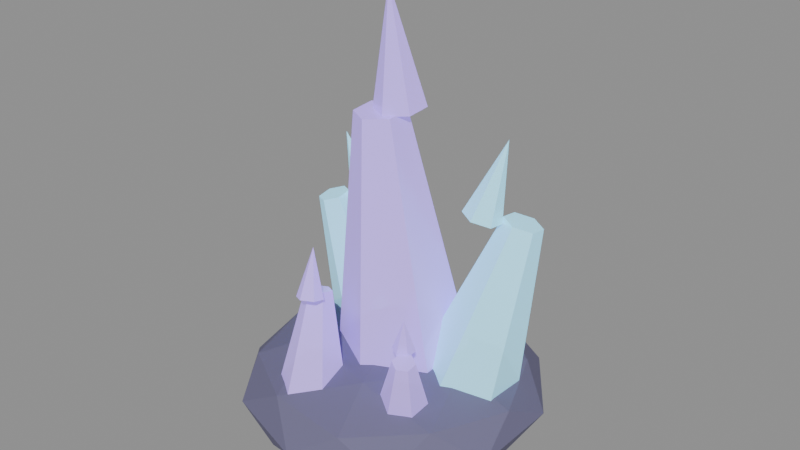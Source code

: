 # Source: crystal.blend  (saved by Blender 4.5.90; exported with 4.5.12 LTS)
import bpy
from mathutils import Matrix  # noqa: F401  (used for matrix-valued properties, if any)

bpy.ops.wm.read_factory_settings(use_empty=True)
scene = bpy.context.scene
scene.name = 'Scene'

# ---- materials (node trees are filled in below, after node groups)
mat_crystalviolet = bpy.data.materials.new('CrystalViolet')
mat_crystalcyan = bpy.data.materials.new('CrystalCyan')
mat_starrock = bpy.data.materials.new('StarRock')

# ---- material node trees
mat_crystalviolet.use_nodes = True; mat_crystalviolet.node_tree.nodes.clear()
_N = mat_crystalviolet.node_tree.nodes; _L = mat_crystalviolet.node_tree.links
n0 = _N.new('ShaderNodeBsdfPrincipled'); n0.name = 'Principled BSDF'; n0.location = (-200, 100)
n0.inputs[0].default_value = (0.55, 0.4, 0.95, 1.0)
n0.inputs[1].default_value = 0.1
n0.inputs[2].default_value = 0.18
n0.inputs[4].default_value = 0.92
n0.inputs[27].default_value = (0.45, 0.3, 1.0, 1.0)
n0.inputs[28].default_value = 0.55
n1 = _N.new('ShaderNodeOutputMaterial'); n1.name = 'Material Output'; n1.location = (200, 100)
_L.new(n0.outputs[0], n1.inputs[0])
n1.is_active_output = True
mat_crystalcyan.use_nodes = True; mat_crystalcyan.node_tree.nodes.clear()
_N = mat_crystalcyan.node_tree.nodes; _L = mat_crystalcyan.node_tree.links
n0 = _N.new('ShaderNodeBsdfPrincipled'); n0.name = 'Principled BSDF'; n0.location = (-200, 100)
n0.inputs[0].default_value = (0.4, 0.85, 1.0, 1.0)
n0.inputs[1].default_value = 0.1
n0.inputs[2].default_value = 0.18
n0.inputs[4].default_value = 0.92
n0.inputs[27].default_value = (0.3, 0.75, 1.0, 1.0)
n0.inputs[28].default_value = 0.55
n1 = _N.new('ShaderNodeOutputMaterial'); n1.name = 'Material Output'; n1.location = (200, 100)
_L.new(n0.outputs[0], n1.inputs[0])
n1.is_active_output = True
mat_starrock.use_nodes = True; mat_starrock.node_tree.nodes.clear()
_N = mat_starrock.node_tree.nodes; _L = mat_starrock.node_tree.links
n0 = _N.new('ShaderNodeBsdfPrincipled'); n0.name = 'Principled BSDF'; n0.location = (-200, 100)
n0.inputs[0].default_value = (0.16, 0.15, 0.26, 1.0)
n0.inputs[1].default_value = 0.1
n0.inputs[2].default_value = 0.85
n1 = _N.new('ShaderNodeOutputMaterial'); n1.name = 'Material Output'; n1.location = (200, 100)
_L.new(n0.outputs[0], n1.inputs[0])
n1.is_active_output = True

# ---- meshes
me_cone = bpy.data.meshes.new('Cone')
me_cone.from_pydata([(0.0, 0.34, -0.684), (0.0, 0.1156, 0.684), (0.2944, 0.17, -0.684), (0.1001, 0.0578, 0.684), (0.2944, -0.17, -0.684), (0.1001, -0.0578, 0.684), (0.0, -0.34, -0.684), (0.0, -0.1156, 0.684), (-0.2944, -0.17, -0.684), (-0.1001, -0.0578, 0.684), (-0.2944, 0.17, -0.684), (-0.1001, 0.0578, 0.684)], [], [(0, 1, 3, 2), (2, 3, 5, 4), (4, 5, 7, 6), (6, 7, 9, 8), (3, 1, 11, 9, 7, 5), (8, 9, 11, 10), (10, 11, 1, 0), (0, 2, 4, 6, 8, 10)])
_uv = me_cone.uv_layers.new(name='UVMap')
_uv.uv.foreach_set('vector', [1.0, 0.5, 1.0, 1.0, 0.8333, 1.0, 0.8333, 0.5, 0.8333, 0.5, 0.8333, 1.0, 0.6667, 1.0, 0.6667, 0.5, 0.6667, 0.5, 0.6667, 1.0, 0.5, 1.0, 0.5, 0.5, 0.5, 0.5, 0.5, 1.0, 0.3333, 1.0, 0.3333, 0.5, 0.4578, 0.37, 0.25, 0.49, 0.04215, 0.37, 0.04215, 0.13, 0.25, 0.01, 0.4578, 0.13, 0.3333, 0.5, 0.3333, 1.0, 0.1667, 1.0, 0.1667, 0.5, 0.1667, 0.5, 0.1667, 1.0, -8.941e-08, 1.0, -8.941e-08, 0.5, 0.75, 0.49, 0.9578, 0.37, 0.9578, 0.13, 0.75, 0.01, 0.5422, 0.13, 0.5422, 0.37])
me_cone.materials.append(mat_crystalviolet)
me_cone.update()
me_cone_001 = bpy.data.meshes.new('Cone.001')
me_cone_001.from_pydata([(0.0, 0.1156, -0.266), (0.1001, 0.0578, -0.266), (0.1001, -0.0578, -0.266), (0.0, -0.1156, -0.266), (-0.1001, -0.0578, -0.266), (-0.1001, 0.0578, -0.266), (0.0, 0.0, 0.266)], [], [(0, 6, 1), (1, 6, 2), (2, 6, 3), (3, 6, 4), (0, 1, 2, 3, 4, 5), (4, 6, 5), (5, 6, 0)])
_uv = me_cone_001.uv_layers.new(name='UVMap')
_uv.uv.foreach_set('vector', [0.25, 0.49, 0.25, 0.25, 0.4578, 0.37, 0.4578, 0.37, 0.25, 0.25, 0.4578, 0.13, 0.4578, 0.13, 0.25, 0.25, 0.25, 0.01, 0.25, 0.01, 0.25, 0.25, 0.04215, 0.13, 0.75, 0.49, 0.9578, 0.37, 0.9578, 0.13, 0.75, 0.01, 0.5422, 0.13, 0.5422, 0.37, 0.04215, 0.13, 0.25, 0.25, 0.04215, 0.37, 0.04215, 0.37, 0.25, 0.25, 0.25, 0.49])
me_cone_001.materials.append(mat_crystalviolet)
me_cone_001.update()
me_cone_002 = bpy.data.meshes.new('Cone.002')
me_cone_002.from_pydata([(0.0, 0.26, -0.468), (0.0, 0.0884, 0.468), (0.2252, 0.13, -0.468), (0.07656, 0.0442, 0.468), (0.2252, -0.13, -0.468), (0.07656, -0.0442, 0.468), (0.0, -0.26, -0.468), (0.0, -0.0884, 0.468), (-0.2252, -0.13, -0.468), (-0.07656, -0.0442, 0.468), (-0.2252, 0.13, -0.468), (-0.07656, 0.0442, 0.468)], [], [(0, 1, 3, 2), (2, 3, 5, 4), (4, 5, 7, 6), (6, 7, 9, 8), (3, 1, 11, 9, 7, 5), (8, 9, 11, 10), (10, 11, 1, 0), (0, 2, 4, 6, 8, 10)])
_uv = me_cone_002.uv_layers.new(name='UVMap')
_uv.uv.foreach_set('vector', [1.0, 0.5, 1.0, 1.0, 0.8333, 1.0, 0.8333, 0.5, 0.8333, 0.5, 0.8333, 1.0, 0.6667, 1.0, 0.6667, 0.5, 0.6667, 0.5, 0.6667, 1.0, 0.5, 1.0, 0.5, 0.5, 0.5, 0.5, 0.5, 1.0, 0.3333, 1.0, 0.3333, 0.5, 0.4578, 0.37, 0.25, 0.49, 0.04215, 0.37, 0.04215, 0.13, 0.25, 0.01, 0.4578, 0.13, 0.3333, 0.5, 0.3333, 1.0, 0.1667, 1.0, 0.1667, 0.5, 0.1667, 0.5, 0.1667, 1.0, -8.941e-08, 1.0, -8.941e-08, 0.5, 0.75, 0.49, 0.9578, 0.37, 0.9578, 0.13, 0.75, 0.01, 0.5422, 0.13, 0.5422, 0.37])
me_cone_002.materials.append(mat_crystalcyan)
me_cone_002.update()
me_cone_003 = bpy.data.meshes.new('Cone.003')
me_cone_003.from_pydata([(0.0, 0.0884, -0.182), (0.07656, 0.0442, -0.182), (0.07656, -0.0442, -0.182), (0.0, -0.0884, -0.182), (-0.07656, -0.0442, -0.182), (-0.07656, 0.0442, -0.182), (0.0, 0.0, 0.182)], [], [(0, 6, 1), (1, 6, 2), (2, 6, 3), (3, 6, 4), (0, 1, 2, 3, 4, 5), (4, 6, 5), (5, 6, 0)])
_uv = me_cone_003.uv_layers.new(name='UVMap')
_uv.uv.foreach_set('vector', [0.25, 0.49, 0.25, 0.25, 0.4578, 0.37, 0.4578, 0.37, 0.25, 0.25, 0.4578, 0.13, 0.4578, 0.13, 0.25, 0.25, 0.25, 0.01, 0.25, 0.01, 0.25, 0.25, 0.04215, 0.13, 0.75, 0.49, 0.9578, 0.37, 0.9578, 0.13, 0.75, 0.01, 0.5422, 0.13, 0.5422, 0.37, 0.04215, 0.13, 0.25, 0.25, 0.04215, 0.37, 0.04215, 0.37, 0.25, 0.25, 0.25, 0.49])
me_cone_003.materials.append(mat_crystalcyan)
me_cone_003.update()
me_cone_004 = bpy.data.meshes.new('Cone.004')
me_cone_004.from_pydata([(0.0, 0.22, -0.396), (0.0, 0.0748, 0.396), (0.1905, 0.11, -0.396), (0.06478, 0.0374, 0.396), (0.1905, -0.11, -0.396), (0.06478, -0.0374, 0.396), (0.0, -0.22, -0.396), (0.0, -0.0748, 0.396), (-0.1905, -0.11, -0.396), (-0.06478, -0.0374, 0.396), (-0.1905, 0.11, -0.396), (-0.06478, 0.0374, 0.396)], [], [(0, 1, 3, 2), (2, 3, 5, 4), (4, 5, 7, 6), (6, 7, 9, 8), (3, 1, 11, 9, 7, 5), (8, 9, 11, 10), (10, 11, 1, 0), (0, 2, 4, 6, 8, 10)])
_uv = me_cone_004.uv_layers.new(name='UVMap')
_uv.uv.foreach_set('vector', [1.0, 0.5, 1.0, 1.0, 0.8333, 1.0, 0.8333, 0.5, 0.8333, 0.5, 0.8333, 1.0, 0.6667, 1.0, 0.6667, 0.5, 0.6667, 0.5, 0.6667, 1.0, 0.5, 1.0, 0.5, 0.5, 0.5, 0.5, 0.5, 1.0, 0.3333, 1.0, 0.3333, 0.5, 0.4578, 0.37, 0.25, 0.49, 0.04215, 0.37, 0.04215, 0.13, 0.25, 0.01, 0.4578, 0.13, 0.3333, 0.5, 0.3333, 1.0, 0.1667, 1.0, 0.1667, 0.5, 0.1667, 0.5, 0.1667, 1.0, -8.941e-08, 1.0, -8.941e-08, 0.5, 0.75, 0.49, 0.9578, 0.37, 0.9578, 0.13, 0.75, 0.01, 0.5422, 0.13, 0.5422, 0.37])
me_cone_004.materials.append(mat_crystalcyan)
me_cone_004.update()
me_cone_005 = bpy.data.meshes.new('Cone.005')
me_cone_005.from_pydata([(0.0, 0.0748, -0.154), (0.06478, 0.0374, -0.154), (0.06478, -0.0374, -0.154), (0.0, -0.0748, -0.154), (-0.06478, -0.0374, -0.154), (-0.06478, 0.0374, -0.154), (0.0, 0.0, 0.154)], [], [(0, 6, 1), (1, 6, 2), (2, 6, 3), (3, 6, 4), (0, 1, 2, 3, 4, 5), (4, 6, 5), (5, 6, 0)])
_uv = me_cone_005.uv_layers.new(name='UVMap')
_uv.uv.foreach_set('vector', [0.25, 0.49, 0.25, 0.25, 0.4578, 0.37, 0.4578, 0.37, 0.25, 0.25, 0.4578, 0.13, 0.4578, 0.13, 0.25, 0.25, 0.25, 0.01, 0.25, 0.01, 0.25, 0.25, 0.04215, 0.13, 0.75, 0.49, 0.9578, 0.37, 0.9578, 0.13, 0.75, 0.01, 0.5422, 0.13, 0.5422, 0.37, 0.04215, 0.13, 0.25, 0.25, 0.04215, 0.37, 0.04215, 0.37, 0.25, 0.25, 0.25, 0.49])
me_cone_005.materials.append(mat_crystalcyan)
me_cone_005.update()
me_cone_006 = bpy.data.meshes.new('Cone.006')
me_cone_006.from_pydata([(0.0, 0.18, -0.288), (0.0, 0.0612, 0.288), (0.1559, 0.09, -0.288), (0.053, 0.0306, 0.288), (0.1559, -0.09, -0.288), (0.053, -0.0306, 0.288), (0.0, -0.18, -0.288), (0.0, -0.0612, 0.288), (-0.1559, -0.09, -0.288), (-0.053, -0.0306, 0.288), (-0.1559, 0.09, -0.288), (-0.053, 0.0306, 0.288)], [], [(0, 1, 3, 2), (2, 3, 5, 4), (4, 5, 7, 6), (6, 7, 9, 8), (3, 1, 11, 9, 7, 5), (8, 9, 11, 10), (10, 11, 1, 0), (0, 2, 4, 6, 8, 10)])
_uv = me_cone_006.uv_layers.new(name='UVMap')
_uv.uv.foreach_set('vector', [1.0, 0.5, 1.0, 1.0, 0.8333, 1.0, 0.8333, 0.5, 0.8333, 0.5, 0.8333, 1.0, 0.6667, 1.0, 0.6667, 0.5, 0.6667, 0.5, 0.6667, 1.0, 0.5, 1.0, 0.5, 0.5, 0.5, 0.5, 0.5, 1.0, 0.3333, 1.0, 0.3333, 0.5, 0.4578, 0.37, 0.25, 0.49, 0.04215, 0.37, 0.04215, 0.13, 0.25, 0.01, 0.4578, 0.13, 0.3333, 0.5, 0.3333, 1.0, 0.1667, 1.0, 0.1667, 0.5, 0.1667, 0.5, 0.1667, 1.0, -8.941e-08, 1.0, -8.941e-08, 0.5, 0.75, 0.49, 0.9578, 0.37, 0.9578, 0.13, 0.75, 0.01, 0.5422, 0.13, 0.5422, 0.37])
me_cone_006.materials.append(mat_crystalviolet)
me_cone_006.update()
me_cone_007 = bpy.data.meshes.new('Cone.007')
me_cone_007.from_pydata([(0.0, 0.0612, -0.112), (0.053, 0.0306, -0.112), (0.053, -0.0306, -0.112), (0.0, -0.0612, -0.112), (-0.053, -0.0306, -0.112), (-0.053, 0.0306, -0.112), (0.0, 0.0, 0.112)], [], [(0, 6, 1), (1, 6, 2), (2, 6, 3), (3, 6, 4), (0, 1, 2, 3, 4, 5), (4, 6, 5), (5, 6, 0)])
_uv = me_cone_007.uv_layers.new(name='UVMap')
_uv.uv.foreach_set('vector', [0.25, 0.49, 0.25, 0.25, 0.4578, 0.37, 0.4578, 0.37, 0.25, 0.25, 0.4578, 0.13, 0.4578, 0.13, 0.25, 0.25, 0.25, 0.01, 0.25, 0.01, 0.25, 0.25, 0.04215, 0.13, 0.75, 0.49, 0.9578, 0.37, 0.9578, 0.13, 0.75, 0.01, 0.5422, 0.13, 0.5422, 0.37, 0.04215, 0.13, 0.25, 0.25, 0.04215, 0.37, 0.04215, 0.37, 0.25, 0.25, 0.25, 0.49])
me_cone_007.materials.append(mat_crystalviolet)
me_cone_007.update()
me_cone_008 = bpy.data.meshes.new('Cone.008')
me_cone_008.from_pydata([(0.0, 0.15, -0.2232), (0.0, 0.051, 0.2232), (0.1299, 0.075, -0.2232), (0.04417, 0.0255, 0.2232), (0.1299, -0.075, -0.2232), (0.04417, -0.0255, 0.2232), (0.0, -0.15, -0.2232), (0.0, -0.051, 0.2232), (-0.1299, -0.075, -0.2232), (-0.04417, -0.0255, 0.2232), (-0.1299, 0.075, -0.2232), (-0.04417, 0.0255, 0.2232)], [], [(0, 1, 3, 2), (2, 3, 5, 4), (4, 5, 7, 6), (6, 7, 9, 8), (3, 1, 11, 9, 7, 5), (8, 9, 11, 10), (10, 11, 1, 0), (0, 2, 4, 6, 8, 10)])
_uv = me_cone_008.uv_layers.new(name='UVMap')
_uv.uv.foreach_set('vector', [1.0, 0.5, 1.0, 1.0, 0.8333, 1.0, 0.8333, 0.5, 0.8333, 0.5, 0.8333, 1.0, 0.6667, 1.0, 0.6667, 0.5, 0.6667, 0.5, 0.6667, 1.0, 0.5, 1.0, 0.5, 0.5, 0.5, 0.5, 0.5, 1.0, 0.3333, 1.0, 0.3333, 0.5, 0.4578, 0.37, 0.25, 0.49, 0.04215, 0.37, 0.04215, 0.13, 0.25, 0.01, 0.4578, 0.13, 0.3333, 0.5, 0.3333, 1.0, 0.1667, 1.0, 0.1667, 0.5, 0.1667, 0.5, 0.1667, 1.0, -8.941e-08, 1.0, -8.941e-08, 0.5, 0.75, 0.49, 0.9578, 0.37, 0.9578, 0.13, 0.75, 0.01, 0.5422, 0.13, 0.5422, 0.37])
me_cone_008.materials.append(mat_crystalviolet)
me_cone_008.update()
me_cone_009 = bpy.data.meshes.new('Cone.009')
me_cone_009.from_pydata([(0.0, 0.051, -0.0868), (0.04417, 0.0255, -0.0868), (0.04417, -0.0255, -0.0868), (0.0, -0.051, -0.0868), (-0.04417, -0.0255, -0.0868), (-0.04417, 0.0255, -0.0868), (0.0, 0.0, 0.0868)], [], [(0, 6, 1), (1, 6, 2), (2, 6, 3), (3, 6, 4), (0, 1, 2, 3, 4, 5), (4, 6, 5), (5, 6, 0)])
_uv = me_cone_009.uv_layers.new(name='UVMap')
_uv.uv.foreach_set('vector', [0.25, 0.49, 0.25, 0.25, 0.4578, 0.37, 0.4578, 0.37, 0.25, 0.25, 0.4578, 0.13, 0.4578, 0.13, 0.25, 0.25, 0.25, 0.01, 0.25, 0.01, 0.25, 0.25, 0.04215, 0.13, 0.75, 0.49, 0.9578, 0.37, 0.9578, 0.13, 0.75, 0.01, 0.5422, 0.13, 0.5422, 0.37, 0.04215, 0.13, 0.25, 0.25, 0.04215, 0.37, 0.04215, 0.37, 0.25, 0.25, 0.25, 0.49])
me_cone_009.materials.append(mat_crystalviolet)
me_cone_009.update()
me_icosphere = bpy.data.meshes.new('Icosphere')
me_icosphere.from_pydata([(0.0, 0.0, -0.62), (0.4486, -0.3259, -0.2773), (-0.1714, -0.5274, -0.2773), (-0.5545, 0.0, -0.2773), (-0.1714, 0.5274, -0.2773), (0.4486, 0.3259, -0.2773), (0.1714, -0.5274, 0.2773), (-0.4486, -0.3259, 0.2773), (-0.4486, 0.3259, 0.2773), (0.1714, 0.5274, 0.2773), (0.5545, 0.0, 0.2773), (0.0, 0.0, 0.62), (-0.1007, -0.31, -0.5274), (0.2637, -0.1916, -0.5274), (0.163, -0.5016, -0.326), (0.5274, 0.0, -0.326), (0.2637, 0.1916, -0.5274), (-0.326, 0.0, -0.5274), (-0.4267, -0.31, -0.326), (-0.1007, 0.31, -0.5274), (-0.4267, 0.31, -0.326), (0.163, 0.5016, -0.326), (0.5897, -0.1916, 0.0), (0.5897, 0.1916, 0.0), (0.0, -0.62, 0.0), (0.3644, -0.5016, 0.0), (-0.5897, -0.1916, 0.0), (-0.3644, -0.5016, 0.0), (-0.3644, 0.5016, 0.0), (-0.5897, 0.1916, 0.0), (0.3644, 0.5016, 0.0), (0.0, 0.62, 0.0), (0.4267, -0.31, 0.326), (-0.163, -0.5016, 0.326), (-0.5274, 0.0, 0.326), (-0.163, 0.5016, 0.326), (0.4267, 0.31, 0.326), (0.1007, -0.31, 0.5274), (0.326, 0.0, 0.5274), (-0.2637, -0.1916, 0.5274), (-0.2637, 0.1916, 0.5274), (0.1007, 0.31, 0.5274)], [], [(0, 13, 12), (1, 13, 15), (0, 12, 17), (0, 17, 19), (0, 19, 16), (1, 15, 22), (2, 14, 24), (3, 18, 26), (4, 20, 28), (5, 21, 30), (1, 22, 25), (2, 24, 27), (3, 26, 29), (4, 28, 31), (5, 30, 23), (6, 32, 37), (7, 33, 39), (8, 34, 40), (9, 35, 41), (10, 36, 38), (38, 41, 11), (38, 36, 41), (36, 9, 41), (41, 40, 11), (41, 35, 40), (35, 8, 40), (40, 39, 11), (40, 34, 39), (34, 7, 39), (39, 37, 11), (39, 33, 37), (33, 6, 37), (37, 38, 11), (37, 32, 38), (32, 10, 38), (23, 36, 10), (23, 30, 36), (30, 9, 36), (31, 35, 9), (31, 28, 35), (28, 8, 35), (29, 34, 8), (29, 26, 34), (26, 7, 34), (27, 33, 7), (27, 24, 33), (24, 6, 33), (25, 32, 6), (25, 22, 32), (22, 10, 32), (30, 31, 9), (30, 21, 31), (21, 4, 31), (28, 29, 8), (28, 20, 29), (20, 3, 29), (26, 27, 7), (26, 18, 27), (18, 2, 27), (24, 25, 6), (24, 14, 25), (14, 1, 25), (22, 23, 10), (22, 15, 23), (15, 5, 23), (16, 21, 5), (16, 19, 21), (19, 4, 21), (19, 20, 4), (19, 17, 20), (17, 3, 20), (17, 18, 3), (17, 12, 18), (12, 2, 18), (15, 16, 5), (15, 13, 16), (13, 0, 16), (12, 14, 2), (12, 13, 14), (13, 1, 14)])
_uv = me_icosphere.uv_layers.new(name='UVMap')
_uv.uv.foreach_set('vector', [0.1818, 0.0, 0.2273, 0.07873, 0.1364, 0.07873, 0.2727, 0.1575, 0.3182, 0.07873, 0.3636, 0.1575, 0.9091, 0.0, 0.9545, 0.07873, 0.8636, 0.07873, 0.7273, 0.0, 0.7727, 0.07873, 0.6818, 0.07873, 0.5455, 0.0, 0.5909, 0.07873, 0.5, 0.07873, 0.2727, 0.1575, 0.3636, 0.1575, 0.3182, 0.2362, 0.09091, 0.1575, 0.1818, 0.1575, 0.1364, 0.2362, 0.8182, 0.1575, 0.9091, 0.1575, 0.8636, 0.2362, 0.6364, 0.1575, 0.7273, 0.1575, 0.6818, 0.2362, 0.4545, 0.1575, 0.5455, 0.1575, 0.5, 0.2362, 0.2727, 0.1575, 0.3182, 0.2362, 0.2273, 0.2362, 0.09091, 0.1575, 0.1364, 0.2362, 0.04546, 0.2362, 0.8182, 0.1575, 0.8636, 0.2362, 0.7727, 0.2362, 0.6364, 0.1575, 0.6818, 0.2362, 0.5909, 0.2362, 0.4545, 0.1575, 0.5, 0.2362, 0.4091, 0.2362, 0.1818, 0.3149, 0.2727, 0.3149, 0.2273, 0.3937, 0.0, 0.3149, 0.09091, 0.3149, 0.04546, 0.3937, 0.7273, 0.3149, 0.8182, 0.3149, 0.7727, 0.3937, 0.5455, 0.3149, 0.6364, 0.3149, 0.5909, 0.3937, 0.3636, 0.3149, 0.4545, 0.3149, 0.4091, 0.3937, 0.4091, 0.3937, 0.5, 0.3937, 0.4545, 0.4724, 0.4091, 0.3937, 0.4545, 0.3149, 0.5, 0.3937, 0.4545, 0.3149, 0.5455, 0.3149, 0.5, 0.3937, 0.5909, 0.3937, 0.6818, 0.3937, 0.6364, 0.4724, 0.5909, 0.3937, 0.6364, 0.3149, 0.6818, 0.3937, 0.6364, 0.3149, 0.7273, 0.3149, 0.6818, 0.3937, 0.7727, 0.3937, 0.8636, 0.3937, 0.8182, 0.4724, 0.7727, 0.3937, 0.8182, 0.3149, 0.8636, 0.3937, 0.8182, 0.3149, 0.9091, 0.3149, 0.8636, 0.3937, 0.04546, 0.3937, 0.1364, 0.3937, 0.09091, 0.4724, 0.04546, 0.3937, 0.09091, 0.3149, 0.1364, 0.3937, 0.09091, 0.3149, 0.1818, 0.3149, 0.1364, 0.3937, 0.2273, 0.3937, 0.3182, 0.3937, 0.2727, 0.4724, 0.2273, 0.3937, 0.2727, 0.3149, 0.3182, 0.3937, 0.2727, 0.3149, 0.3636, 0.3149, 0.3182, 0.3937, 0.4091, 0.2362, 0.4545, 0.3149, 0.3636, 0.3149, 0.4091, 0.2362, 0.5, 0.2362, 0.4545, 0.3149, 0.5, 0.2362, 0.5455, 0.3149, 0.4545, 0.3149, 0.5909, 0.2362, 0.6364, 0.3149, 0.5455, 0.3149, 0.5909, 0.2362, 0.6818, 0.2362, 0.6364, 0.3149, 0.6818, 0.2362, 0.7273, 0.3149, 0.6364, 0.3149, 0.7727, 0.2362, 0.8182, 0.3149, 0.7273, 0.3149, 0.7727, 0.2362, 0.8636, 0.2362, 0.8182, 0.3149, 0.8636, 0.2362, 0.9091, 0.3149, 0.8182, 0.3149, 0.04546, 0.2362, 0.09091, 0.3149, 0.0, 0.3149, 0.04546, 0.2362, 0.1364, 0.2362, 0.09091, 0.3149, 0.1364, 0.2362, 0.1818, 0.3149, 0.09091, 0.3149, 0.2273, 0.2362, 0.2727, 0.3149, 0.1818, 0.3149, 0.2273, 0.2362, 0.3182, 0.2362, 0.2727, 0.3149, 0.3182, 0.2362, 0.3636, 0.3149, 0.2727, 0.3149, 0.5, 0.2362, 0.5909, 0.2362, 0.5455, 0.3149, 0.5, 0.2362, 0.5455, 0.1575, 0.5909, 0.2362, 0.5455, 0.1575, 0.6364, 0.1575, 0.5909, 0.2362, 0.6818, 0.2362, 0.7727, 0.2362, 0.7273, 0.3149, 0.6818, 0.2362, 0.7273, 0.1575, 0.7727, 0.2362, 0.7273, 0.1575, 0.8182, 0.1575, 0.7727, 0.2362, 0.8636, 0.2362, 0.9545, 0.2362, 0.9091, 0.3149, 0.8636, 0.2362, 0.9091, 0.1575, 0.9545, 0.2362, 0.9091, 0.1575, 1.0, 0.1575, 0.9545, 0.2362, 0.1364, 0.2362, 0.2273, 0.2362, 0.1818, 0.3149, 0.1364, 0.2362, 0.1818, 0.1575, 0.2273, 0.2362, 0.1818, 0.1575, 0.2727, 0.1575, 0.2273, 0.2362, 0.3182, 0.2362, 0.4091, 0.2362, 0.3636, 0.3149, 0.3182, 0.2362, 0.3636, 0.1575, 0.4091, 0.2362, 0.3636, 0.1575, 0.4545, 0.1575, 0.4091, 0.2362, 0.5, 0.07873, 0.5455, 0.1575, 0.4545, 0.1575, 0.5, 0.07873, 0.5909, 0.07873, 0.5455, 0.1575, 0.5909, 0.07873, 0.6364, 0.1575, 0.5455, 0.1575, 0.6818, 0.07873, 0.7273, 0.1575, 0.6364, 0.1575, 0.6818, 0.07873, 0.7727, 0.07873, 0.7273, 0.1575, 0.7727, 0.07873, 0.8182, 0.1575, 0.7273, 0.1575, 0.8636, 0.07873, 0.9091, 0.1575, 0.8182, 0.1575, 0.8636, 0.07873, 0.9545, 0.07873, 0.9091, 0.1575, 0.9545, 0.07873, 1.0, 0.1575, 0.9091, 0.1575, 0.3636, 0.1575, 0.4091, 0.07873, 0.4545, 0.1575, 0.3636, 0.1575, 0.3182, 0.07873, 0.4091, 0.07873, 0.3182, 0.07873, 0.3636, 0.0, 0.4091, 0.07873, 0.1364, 0.07873, 0.1818, 0.1575, 0.09091, 0.1575, 0.1364, 0.07873, 0.2273, 0.07873, 0.1818, 0.1575, 0.2273, 0.07873, 0.2727, 0.1575, 0.1818, 0.1575])
me_icosphere.materials.append(mat_starrock)
me_icosphere.update()

# ---- objects
ob_sharda = bpy.data.objects.new('ShardA', me_cone)
ob_shardatip = bpy.data.objects.new('ShardATip', me_cone_001)
ob_shardb = bpy.data.objects.new('ShardB', me_cone_002)
ob_shardbtip = bpy.data.objects.new('ShardBTip', me_cone_003)
ob_shardc = bpy.data.objects.new('ShardC', me_cone_004)
ob_shardctip = bpy.data.objects.new('ShardCTip', me_cone_005)
ob_shardd = bpy.data.objects.new('ShardD', me_cone_006)
ob_sharddtip = bpy.data.objects.new('ShardDTip', me_cone_007)
ob_sharde = bpy.data.objects.new('ShardE', me_cone_008)
ob_shardetip = bpy.data.objects.new('ShardETip', me_cone_009)
ob_baserock = bpy.data.objects.new('BaseRock', me_icosphere)
ob_starcrystal = bpy.data.objects.new('StarCrystal', None)

# ---- transforms, parenting, visibility, modifiers, constraints
ob_sharda.parent = ob_starcrystal
ob_sharda.location = (0.0, 0.0, 0.684)
ob_sharda.rotation_euler = (0.06981, -0.05236, 0.0)
ob_shardatip.parent = ob_starcrystal
ob_shardatip.location = (0.0, 0.0, 1.634)
ob_shardatip.rotation_euler = (0.06981, -0.05236, 0.0)
ob_shardb.parent = ob_starcrystal
ob_shardb.location = (0.42, 0.14, 0.468)
ob_shardb.rotation_euler = (-0.1745, 0.2094, 0.0)
ob_shardbtip.parent = ob_starcrystal
ob_shardbtip.location = (0.42, 0.14, 1.118)
ob_shardbtip.rotation_euler = (-0.1745, 0.2094, 0.0)
ob_shardc.parent = ob_starcrystal
ob_shardc.location = (-0.4, 0.2, 0.396)
ob_shardc.rotation_euler = (0.1396, -0.2443, 0.0)
ob_shardctip.parent = ob_starcrystal
ob_shardctip.location = (-0.4, 0.2, 0.946)
ob_shardctip.rotation_euler = (0.1396, -0.2443, 0.0)
ob_shardd.parent = ob_starcrystal
ob_shardd.location = (-0.16, -0.36, 0.288)
ob_shardd.rotation_euler = (-0.2443, -0.1047, 0.0)
ob_sharddtip.parent = ob_starcrystal
ob_sharddtip.location = (-0.16, -0.36, 0.688)
ob_sharddtip.rotation_euler = (-0.2443, -0.1047, 0.0)
ob_sharde.parent = ob_starcrystal
ob_sharde.location = (0.3, -0.3, 0.2232)
ob_sharde.rotation_euler = (0.2094, 0.1745, 0.0)
ob_shardetip.parent = ob_starcrystal
ob_shardetip.location = (0.3, -0.3, 0.5332)
ob_shardetip.rotation_euler = (0.2094, 0.1745, 0.0)
ob_baserock.parent = ob_starcrystal
ob_baserock.location = (0.0, 0.0, 0.02)
ob_baserock.scale = (1.15, 1.15, 0.42)
ob_starcrystal.location = (0.0, 0.0, 0.0)

# ---- collection membership
scene.collection.objects.link(ob_sharda)
scene.collection.objects.link(ob_shardatip)
scene.collection.objects.link(ob_shardb)
scene.collection.objects.link(ob_shardbtip)
scene.collection.objects.link(ob_shardc)
scene.collection.objects.link(ob_shardctip)
scene.collection.objects.link(ob_shardd)
scene.collection.objects.link(ob_sharddtip)
scene.collection.objects.link(ob_sharde)
scene.collection.objects.link(ob_shardetip)
scene.collection.objects.link(ob_baserock)
scene.collection.objects.link(ob_starcrystal)

# ---- scene / render settings (as saved in the file)
scene.frame_start = 1; scene.frame_end = 250; scene.frame_set(1)
scene.render.engine = 'BLENDER_EEVEE_NEXT'
bpy.context.view_layer.update()

# ---- added for rendering (the .blend has no active camera and no usable light): camera, sun + grey world if the file has none
cam_auto = bpy.data.cameras.new('AutoCamera')
cam_auto.lens = 50.0
cam_auto.sensor_width = 36.0
cam_auto.clip_end = 1000.0
ob_auto_camera = bpy.data.objects.new('AutoCamera', cam_auto)
scene.collection.objects.link(ob_auto_camera)
ob_auto_camera.location = (2.76129, -3.27856, 3.02165)
ob_auto_camera.rotation_euler = (1.09748, -7.21219e-08, 0.694738)
scene.camera = ob_auto_camera
light_auto_sun = bpy.data.lights.new('AutoSun', 'SUN')
light_auto_sun.energy = 3.0
light_auto_sun.angle = 0.0523599
ob_auto_sun = bpy.data.objects.new('AutoSun', light_auto_sun)
scene.collection.objects.link(ob_auto_sun)
ob_auto_sun.rotation_euler = (0.872665, 0.174533, 0.523599)
if scene.world is None:
    world_auto = bpy.data.worlds.new('AutoWorld')
    world_auto.color = (0.3, 0.3, 0.3)
    scene.world = world_auto
bpy.context.view_layer.update()
